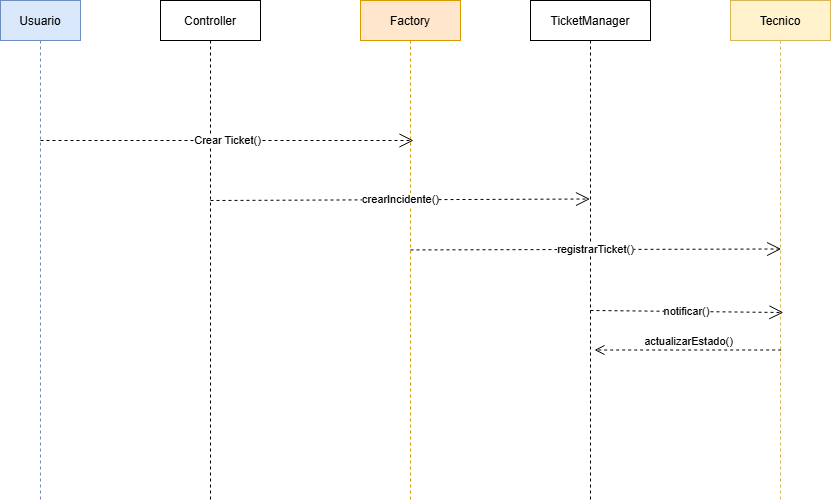

The diagram above was exported from draw.io. Its source (the exported page's mxGraphModel, read from the mxfile embedded in the PNG):
<mxGraphModel dx="852" dy="476" grid="1" gridSize="10" guides="1" tooltips="1" connect="1" arrows="1" fold="1" page="1" pageScale="1" pageWidth="827" pageHeight="1169" math="0" shadow="0">
  <root>
    <mxCell id="0" />
    <mxCell id="1" parent="0" />
    <mxCell id="a7h7qk-_EHuEV_-pz2hY-1" parent="1" style="shape=umlLifeline;fillColor=#dae8fc;strokeColor=#6c8ebf;" value="Usuario" vertex="1">
      <mxGeometry height="500" width="80" x="10" y="70" as="geometry" />
    </mxCell>
    <mxCell id="a7h7qk-_EHuEV_-pz2hY-2" parent="1" style="shape=umlLifeline;" value="Controller" vertex="1">
      <mxGeometry height="500" width="100" x="170" y="70" as="geometry" />
    </mxCell>
    <mxCell id="a7h7qk-_EHuEV_-pz2hY-3" parent="1" style="shape=umlLifeline;fillColor=#ffe6cc;strokeColor=#d79b00;" value="Factory" vertex="1">
      <mxGeometry height="500" width="100" x="370" y="70" as="geometry" />
    </mxCell>
    <mxCell id="a7h7qk-_EHuEV_-pz2hY-4" parent="1" style="shape=umlLifeline;" value="TicketManager" vertex="1">
      <mxGeometry height="500" width="120" x="540" y="70" as="geometry" />
    </mxCell>
    <mxCell id="a7h7qk-_EHuEV_-pz2hY-5" parent="1" style="shape=umlLifeline;fillColor=#fff2cc;strokeColor=#d6b656;" value="Tecnico" vertex="1">
      <mxGeometry height="500" width="100" x="740" y="70" as="geometry" />
    </mxCell>
    <mxCell id="a7h7qk-_EHuEV_-pz2hY-6" edge="1" parent="1" style="endArrow=open;endSize=12;dashed=1;html=1;rounded=0;" value="Crear Ticket()">
      <mxGeometry relative="1" width="160" as="geometry">
        <mxPoint x="50" y="210" as="sourcePoint" />
        <mxPoint x="423" y="210" as="targetPoint" />
      </mxGeometry>
    </mxCell>
    <mxCell id="a7h7qk-_EHuEV_-pz2hY-7" edge="1" parent="1" style="endArrow=open;endSize=12;dashed=1;html=1;rounded=0;entryX=0.496;entryY=0.397;entryDx=0;entryDy=0;entryPerimeter=0;" target="a7h7qk-_EHuEV_-pz2hY-4" value="crearIncidente()">
      <mxGeometry relative="1" width="160" as="geometry">
        <mxPoint x="220" y="270" as="sourcePoint" />
        <mxPoint x="380" y="270" as="targetPoint" />
      </mxGeometry>
    </mxCell>
    <mxCell id="a7h7qk-_EHuEV_-pz2hY-8" edge="1" parent="1" style="endArrow=open;endSize=12;dashed=1;html=1;rounded=0;entryX=0.507;entryY=0.497;entryDx=0;entryDy=0;entryPerimeter=0;" target="a7h7qk-_EHuEV_-pz2hY-5" value="registrarTicket()">
      <mxGeometry relative="1" width="160" as="geometry">
        <mxPoint x="420" y="319.44" as="sourcePoint" />
        <mxPoint x="791" y="319" as="targetPoint" />
      </mxGeometry>
    </mxCell>
    <mxCell id="a7h7qk-_EHuEV_-pz2hY-9" edge="1" parent="1" style="endArrow=open;endSize=12;dashed=1;html=1;rounded=0;entryX=0.529;entryY=0.624;entryDx=0;entryDy=0;entryPerimeter=0;" target="a7h7qk-_EHuEV_-pz2hY-5" value="notificar()">
      <mxGeometry relative="1" width="160" as="geometry">
        <mxPoint x="600" y="380" as="sourcePoint" />
        <mxPoint x="760" y="380" as="targetPoint" />
      </mxGeometry>
    </mxCell>
    <mxCell id="a7h7qk-_EHuEV_-pz2hY-10" edge="1" parent="1" source="a7h7qk-_EHuEV_-pz2hY-5" style="html=1;verticalAlign=bottom;endArrow=open;dashed=1;endSize=8;curved=0;rounded=0;exitX=0.507;exitY=0.699;exitDx=0;exitDy=0;exitPerimeter=0;entryX=0.533;entryY=0.699;entryDx=0;entryDy=0;entryPerimeter=0;" target="a7h7qk-_EHuEV_-pz2hY-4" value="actualizarEstado()">
      <mxGeometry relative="1" as="geometry">
        <mxPoint x="790" y="420" as="sourcePoint" />
        <mxPoint x="710" y="420" as="targetPoint" />
      </mxGeometry>
    </mxCell>
  </root>
</mxGraphModel>